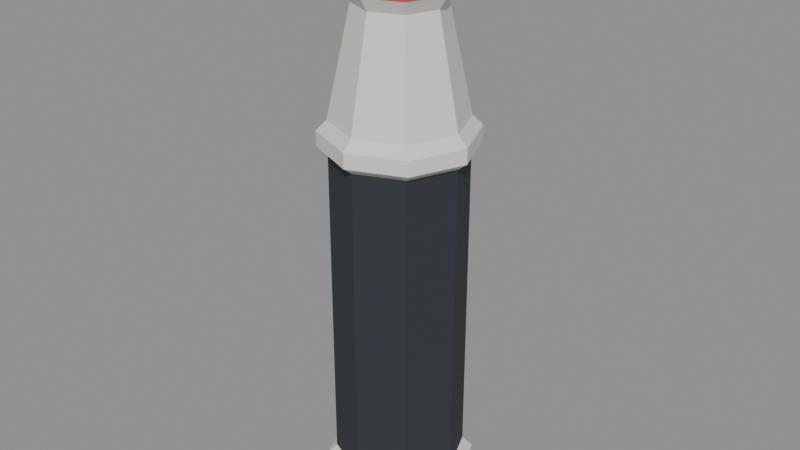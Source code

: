 # Source: sauce_bottle.blend  (saved by Blender 4.0.36; exported with 4.5.12 LTS)
import bpy
from mathutils import Matrix  # noqa: F401  (used for matrix-valued properties, if any)

bpy.ops.wm.read_factory_settings(use_empty=True)
scene = bpy.context.scene
scene.name = 'Scene'

# ---- materials (node trees are filled in below, after node groups)
mat_prop_sauce_bottle_ceramic = bpy.data.materials.new('Prop_sauce_bottle_ceramic')
mat_prop_sauce_bottle_ceramic.use_transparent_shadow = False
mat_prop_sauce_bottle_ceramic.diffuse_color = (0.76, 0.745, 0.7, 1.0)
mat_prop_sauce_bottle_ink = bpy.data.materials.new('Prop_sauce_bottle_ink')
mat_prop_sauce_bottle_ink.use_transparent_shadow = False
mat_prop_sauce_bottle_ink.diffuse_color = (0.03, 0.035, 0.045, 1.0)
mat_prop_sauce_bottle_plastic_red = bpy.data.materials.new('Prop_sauce_bottle_plastic_red')
mat_prop_sauce_bottle_plastic_red.use_transparent_shadow = False
mat_prop_sauce_bottle_plastic_red.diffuse_color = (0.48, 0.075, 0.06, 1.0)

# ---- material node trees
mat_prop_sauce_bottle_ceramic.use_nodes = True; mat_prop_sauce_bottle_ceramic.node_tree.nodes.clear()
_N = mat_prop_sauce_bottle_ceramic.node_tree.nodes; _L = mat_prop_sauce_bottle_ceramic.node_tree.links
n0 = _N.new('ShaderNodeBsdfPrincipled'); n0.name = 'Principled BSDF'; n0.location = (10, 300)
n0.inputs[0].default_value = (0.76, 0.745, 0.7, 1.0)
n0.inputs[2].default_value = 0.35
n0.inputs[3].default_value = 1.45
n1 = _N.new('ShaderNodeOutputMaterial'); n1.name = 'Material Output'; n1.location = (300, 300)
_L.new(n0.outputs[0], n1.inputs[0])
n1.is_active_output = True
mat_prop_sauce_bottle_ink.use_nodes = True; mat_prop_sauce_bottle_ink.node_tree.nodes.clear()
_N = mat_prop_sauce_bottle_ink.node_tree.nodes; _L = mat_prop_sauce_bottle_ink.node_tree.links
n0 = _N.new('ShaderNodeBsdfPrincipled'); n0.name = 'Principled BSDF'; n0.location = (10, 300)
n0.inputs[0].default_value = (0.03, 0.035, 0.045, 1.0)
n0.inputs[2].default_value = 0.75
n0.inputs[3].default_value = 1.45
n1 = _N.new('ShaderNodeOutputMaterial'); n1.name = 'Material Output'; n1.location = (300, 300)
_L.new(n0.outputs[0], n1.inputs[0])
n1.is_active_output = True
mat_prop_sauce_bottle_plastic_red.use_nodes = True; mat_prop_sauce_bottle_plastic_red.node_tree.nodes.clear()
_N = mat_prop_sauce_bottle_plastic_red.node_tree.nodes; _L = mat_prop_sauce_bottle_plastic_red.node_tree.links
n0 = _N.new('ShaderNodeBsdfPrincipled'); n0.name = 'Principled BSDF'; n0.location = (10, 300)
n0.inputs[0].default_value = (0.48, 0.075, 0.06, 1.0)
n0.inputs[2].default_value = 0.48
n0.inputs[3].default_value = 1.45
n1 = _N.new('ShaderNodeOutputMaterial'); n1.name = 'Material Output'; n1.location = (300, 300)
_L.new(n0.outputs[0], n1.inputs[0])
n1.is_active_output = True

# ---- meshes
me_sauce_bottle_mesh = bpy.data.meshes.new('sauce_bottle_Mesh')
me_sauce_bottle_mesh.from_pydata([(0.027, 0.0, -0.12), (0.01909, 0.01909, -0.12), (1.653e-18, 0.027, -0.12), (-0.01909, 0.01909, -0.12), (-0.027, 3.307e-18, -0.12), (-0.01909, -0.01909, -0.12), (-4.96e-18, -0.027, -0.12), (0.01909, -0.01909, -0.12), (0.027, 0.0, -0.115), (0.01909, 0.01909, -0.115), (1.653e-18, 0.027, -0.115), (-0.01909, 0.01909, -0.115), (-0.027, 3.307e-18, -0.115), (-0.01909, -0.01909, -0.115), (-4.96e-18, -0.027, -0.115), (0.01909, -0.01909, -0.115), (0.03, 0.0, -0.11), (0.02121, 0.02121, -0.11), (1.837e-18, 0.03, -0.11), (-0.02121, 0.02121, -0.11), (-0.03, 3.674e-18, -0.11), (-0.02121, -0.02121, -0.11), (-5.511e-18, -0.03, -0.11), (0.02121, -0.02121, -0.11), (0.03, 0.0, -0.104), (0.02121, 0.02121, -0.104), (1.837e-18, 0.03, -0.104), (-0.02121, 0.02121, -0.104), (-0.03, 3.674e-18, -0.104), (-0.02121, -0.02121, -0.104), (-5.511e-18, -0.03, -0.104), (0.02121, -0.02121, -0.104), (0.026, 0.0, -0.1), (0.01838, 0.01838, -0.1), (1.592e-18, 0.026, -0.1), (-0.01838, 0.01838, -0.1), (-0.026, 3.184e-18, -0.1), (-0.01838, -0.01838, -0.1), (-4.776e-18, -0.026, -0.1), (0.01838, -0.01838, -0.1), (0.026, 0.0, 0.03), (0.01838, 0.01838, 0.03), (1.592e-18, 0.026, 0.03), (-0.01838, 0.01838, 0.03), (-0.026, 3.184e-18, 0.03), (-0.01838, -0.01838, 0.03), (-4.776e-18, -0.026, 0.03), (0.01838, -0.01838, 0.03), (0.03, 0.0, 0.033), (0.02121, 0.02121, 0.033), (1.837e-18, 0.03, 0.033), (-0.02121, 0.02121, 0.033), (-0.03, 3.674e-18, 0.033), (-0.02121, -0.02121, 0.033), (-5.511e-18, -0.03, 0.033), (0.02121, -0.02121, 0.033), (0.03, 0.0, 0.039), (0.02121, 0.02121, 0.039), (1.837e-18, 0.03, 0.039), (-0.02121, 0.02121, 0.039), (-0.03, 3.674e-18, 0.039), (-0.02121, -0.02121, 0.039), (-5.511e-18, -0.03, 0.039), (0.02121, -0.02121, 0.039), (0.026, 0.0, 0.043), (0.01838, 0.01838, 0.043), (1.592e-18, 0.026, 0.043), (-0.01838, 0.01838, 0.043), (-0.026, 3.184e-18, 0.043), (-0.01838, -0.01838, 0.043), (-4.776e-18, -0.026, 0.043), (0.01838, -0.01838, 0.043), (0.017, 0.0, 0.085), (0.01202, 0.01202, 0.085), (1.041e-18, 0.017, 0.085), (-0.01202, 0.01202, 0.085), (-0.017, 2.082e-18, 0.085), (-0.01202, -0.01202, 0.085), (-3.123e-18, -0.017, 0.085), (0.01202, -0.01202, 0.085), (0.02, 0.0, 0.09), (0.01414, 0.01414, 0.09), (1.225e-18, 0.02, 0.09), (-0.01414, 0.01414, 0.09), (-0.02, 2.449e-18, 0.09), (-0.01414, -0.01414, 0.09), (-3.674e-18, -0.02, 0.09), (0.01414, -0.01414, 0.09), (0.0192, 0.0, 0.096), (0.01358, 0.01358, 0.096), (1.176e-18, 0.0192, 0.096), (-0.01358, 0.01358, 0.096), (-0.0192, 2.351e-18, 0.096), (-0.01358, -0.01358, 0.096), (-3.527e-18, -0.0192, 0.096), (0.01358, -0.01358, 0.096), (0.02, 0.0, 0.1), (0.01414, 0.01414, 0.1), (1.225e-18, 0.02, 0.1), (-0.01414, 0.01414, 0.1), (-0.02, 2.449e-18, 0.1), (-0.01414, -0.01414, 0.1), (-3.674e-18, -0.02, 0.1), (0.01414, -0.01414, 0.1), (0.02, 0.0, 0.12), (0.01414, 0.01414, 0.12), (1.225e-18, 0.02, 0.12), (-0.01414, 0.01414, 0.12), (-0.02, 2.449e-18, 0.12), (-0.01414, -0.01414, 0.12), (-3.674e-18, -0.02, 0.12), (0.01414, -0.01414, 0.12), (0.0, 0.0, -0.12), (0.0, 0.0, 0.12)], [], [(0, 9, 8), (1, 10, 9), (2, 11, 10), (3, 12, 11), (4, 13, 12), (5, 14, 13), (6, 15, 14), (7, 8, 15), (8, 17, 16), (9, 18, 17), (10, 19, 18), (11, 20, 19), (12, 21, 20), (13, 22, 21), (14, 23, 22), (15, 16, 23), (16, 25, 24), (17, 26, 25), (18, 27, 26), (19, 28, 27), (20, 29, 28), (21, 30, 29), (22, 31, 30), (23, 24, 31), (24, 33, 32), (25, 34, 33), (26, 35, 34), (27, 36, 35), (28, 37, 36), (29, 38, 37), (30, 39, 38), (31, 32, 39), (32, 41, 40), (33, 42, 41), (34, 43, 42), (35, 44, 43), (36, 45, 44), (37, 46, 45), (38, 47, 46), (39, 40, 47), (40, 49, 48), (41, 50, 49), (42, 51, 50), (43, 52, 51), (44, 53, 52), (45, 54, 53), (46, 55, 54), (47, 48, 55), (48, 57, 56), (49, 58, 57), (50, 59, 58), (51, 60, 59), (52, 61, 60), (53, 62, 61), (54, 63, 62), (55, 56, 63), (56, 65, 64), (57, 66, 65), (58, 67, 66), (59, 68, 67), (60, 69, 68), (61, 70, 69), (62, 71, 70), (63, 64, 71), (64, 73, 72), (65, 74, 73), (66, 75, 74), (67, 76, 75), (68, 77, 76), (69, 78, 77), (70, 79, 78), (71, 72, 79), (72, 81, 80), (73, 82, 81), (74, 83, 82), (75, 84, 83), (76, 85, 84), (77, 86, 85), (78, 87, 86), (79, 80, 87), (80, 89, 88), (81, 90, 89), (82, 91, 90), (83, 92, 91), (84, 93, 92), (85, 94, 93), (86, 95, 94), (87, 88, 95), (88, 97, 96), (89, 98, 97), (90, 99, 98), (91, 100, 99), (92, 101, 100), (93, 102, 101), (94, 103, 102), (95, 96, 103), (96, 105, 104), (97, 106, 105), (98, 107, 106), (99, 108, 107), (100, 109, 108), (101, 110, 109), (102, 111, 110), (103, 104, 111), (1, 0, 112), (2, 1, 112), (3, 2, 112), (4, 3, 112), (5, 4, 112), (6, 5, 112), (7, 6, 112), (0, 7, 112), (104, 105, 113), (105, 106, 113), (106, 107, 113), (107, 108, 113), (108, 109, 113), (109, 110, 113), (110, 111, 113), (111, 104, 113), (0, 1, 9), (1, 2, 10), (2, 3, 11), (3, 4, 12), (4, 5, 13), (5, 6, 14), (6, 7, 15), (7, 0, 8), (8, 9, 17), (9, 10, 18), (10, 11, 19), (11, 12, 20), (12, 13, 21), (13, 14, 22), (14, 15, 23), (15, 8, 16), (16, 17, 25), (17, 18, 26), (18, 19, 27), (19, 20, 28), (20, 21, 29), (21, 22, 30), (22, 23, 31), (23, 16, 24), (24, 25, 33), (25, 26, 34), (26, 27, 35), (27, 28, 36), (28, 29, 37), (29, 30, 38), (30, 31, 39), (31, 24, 32), (32, 33, 41), (33, 34, 42), (34, 35, 43), (35, 36, 44), (36, 37, 45), (37, 38, 46), (38, 39, 47), (39, 32, 40), (40, 41, 49), (41, 42, 50), (42, 43, 51), (43, 44, 52), (44, 45, 53), (45, 46, 54), (46, 47, 55), (47, 40, 48), (48, 49, 57), (49, 50, 58), (50, 51, 59), (51, 52, 60), (52, 53, 61), (53, 54, 62), (54, 55, 63), (55, 48, 56), (56, 57, 65), (57, 58, 66), (58, 59, 67), (59, 60, 68), (60, 61, 69), (61, 62, 70), (62, 63, 71), (63, 56, 64), (64, 65, 73), (65, 66, 74), (66, 67, 75), (67, 68, 76), (68, 69, 77), (69, 70, 78), (70, 71, 79), (71, 64, 72), (72, 73, 81), (73, 74, 82), (74, 75, 83), (75, 76, 84), (76, 77, 85), (77, 78, 86), (78, 79, 87), (79, 72, 80), (80, 81, 89), (81, 82, 90), (82, 83, 91), (83, 84, 92), (84, 85, 93), (85, 86, 94), (86, 87, 95), (87, 80, 88), (88, 89, 97), (89, 90, 98), (90, 91, 99), (91, 92, 100), (92, 93, 101), (93, 94, 102), (94, 95, 103), (95, 88, 96), (96, 97, 105), (97, 98, 106), (98, 99, 107), (99, 100, 108), (100, 101, 109), (101, 102, 110), (102, 103, 111), (103, 96, 104)])
me_sauce_bottle_mesh.polygons.foreach_set('material_index', [0, 0, 0, 0, 0, 0, 0, 0, 0, 0, 0, 0, 0, 0, 0, 0, 0, 0, 0, 0, 0, 0, 0, 0, 0, 0, 0, 0, 0, 0, 0, 0, 1, 1, 1, 1, 1, 1, 1, 1, 0, 0, 0, 0, 0, 0, 0, 0, 0, 0, 0, 0, 0, 0, 0, 0, 0, 0, 0, 0, 0, 0, 0, 0, 0, 0, 0, 0, 0, 0, 0, 0, 0, 0, 0, 0, 0, 0, 0, 0, 2, 2, 2, 2, 2, 2, 2, 2, 2, 2, 2, 2, 2, 2, 2, 2, 2, 2, 2, 2, 2, 2, 2, 2, 0, 0, 0, 0, 0, 0, 0, 0, 2, 2, 2, 2, 2, 2, 2, 2, 0, 0, 0, 0, 0, 0, 0, 0, 0, 0, 0, 0, 0, 0, 0, 0, 0, 0, 0, 0, 0, 0, 0, 0, 0, 0, 0, 0, 0, 0, 0, 0, 1, 1, 1, 1, 1, 1, 1, 1, 0, 0, 0, 0, 0, 0, 0, 0, 0, 0, 0, 0, 0, 0, 0, 0, 0, 0, 0, 0, 0, 0, 0, 0, 0, 0, 0, 0, 0, 0, 0, 0, 0, 0, 0, 0, 0, 0, 0, 0, 2, 2, 2, 2, 2, 2, 2, 2, 2, 2, 2, 2, 2, 2, 2, 2, 2, 2, 2, 2, 2, 2, 2, 2])
me_sauce_bottle_mesh.materials.append(mat_prop_sauce_bottle_ceramic)
me_sauce_bottle_mesh.materials.append(mat_prop_sauce_bottle_ink)
me_sauce_bottle_mesh.materials.append(mat_prop_sauce_bottle_plastic_red)
me_sauce_bottle_mesh.update()

# ---- objects
ob_sauce_bottle = bpy.data.objects.new('sauce_bottle', me_sauce_bottle_mesh)

# ---- transforms, parenting, visibility, modifiers, constraints
ob_sauce_bottle.location = (0.0, 0.0, 0.0)

# ---- collection membership
scene.collection.objects.link(ob_sauce_bottle)

# ---- scene / render settings (as saved in the file)
scene.frame_start = 1; scene.frame_end = 250; scene.frame_set(1)
scene.render.engine = 'BLENDER_EEVEE_NEXT'
scene.cycles.sampling_pattern = 'TABULATED_SOBOL'
bpy.context.view_layer.update()

# ---- added for rendering (the .blend has no active camera and no usable light): camera, sun + grey world if the file has none
cam_auto = bpy.data.cameras.new('AutoCamera')
cam_auto.lens = 50.0
cam_auto.sensor_width = 36.0
cam_auto.clip_end = 1000.0
ob_auto_camera = bpy.data.objects.new('AutoCamera', cam_auto)
scene.collection.objects.link(ob_auto_camera)
ob_auto_camera.location = (0.235524, -0.282629, 0.188419)
ob_auto_camera.rotation_euler = (1.09748, -7.21219e-08, 0.694738)
scene.camera = ob_auto_camera
light_auto_sun = bpy.data.lights.new('AutoSun', 'SUN')
light_auto_sun.energy = 3.0
light_auto_sun.angle = 0.0523599
ob_auto_sun = bpy.data.objects.new('AutoSun', light_auto_sun)
scene.collection.objects.link(ob_auto_sun)
ob_auto_sun.rotation_euler = (0.872665, 0.174533, 0.523599)
if scene.world is None:
    world_auto = bpy.data.worlds.new('AutoWorld')
    world_auto.color = (0.3, 0.3, 0.3)
    scene.world = world_auto
bpy.context.view_layer.update()
